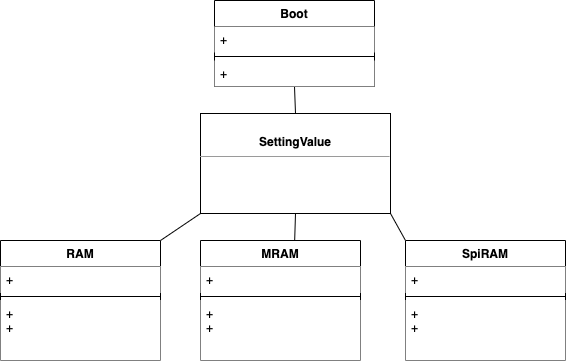

The diagram above was exported from draw.io. Its source (the exported page's mxGraphModel, read from the mxfile embedded in the PNG):
<mxGraphModel dx="616" dy="454" grid="0" gridSize="10" guides="1" tooltips="1" connect="1" arrows="1" fold="1" page="1" pageScale="1" pageWidth="827" pageHeight="1169" math="0" shadow="0">
  <root>
    <mxCell id="0" />
    <mxCell id="1" parent="0" />
    <mxCell id="20" style="edgeStyle=none;html=1;exitX=0.5;exitY=1;exitDx=0;exitDy=0;entryX=0.5;entryY=0;entryDx=0;entryDy=0;endArrow=none;endFill=0;" parent="1" source="2" target="7" edge="1">
      <mxGeometry relative="1" as="geometry" />
    </mxCell>
    <mxCell id="2" value="Boot" style="swimlane;fontStyle=1;align=center;verticalAlign=top;childLayout=stackLayout;horizontal=1;startSize=26;horizontalStack=0;resizeParent=1;resizeParentMax=0;resizeLast=0;collapsible=1;marginBottom=0;" parent="1" vertex="1">
      <mxGeometry x="254" y="40" width="160" height="86" as="geometry" />
    </mxCell>
    <mxCell id="3" value="+ " style="text;strokeColor=none;fillColor=default;align=left;verticalAlign=top;spacingLeft=4;spacingRight=4;overflow=hidden;rotatable=0;points=[[0,0.5],[1,0.5]];portConstraint=eastwest;" parent="2" vertex="1">
      <mxGeometry y="26" width="160" height="26" as="geometry" />
    </mxCell>
    <mxCell id="4" value="" style="line;strokeWidth=1;fillColor=none;align=left;verticalAlign=middle;spacingTop=-1;spacingLeft=3;spacingRight=3;rotatable=0;labelPosition=right;points=[];portConstraint=eastwest;strokeColor=inherit;" parent="2" vertex="1">
      <mxGeometry y="52" width="160" height="8" as="geometry" />
    </mxCell>
    <mxCell id="5" value="+  " style="text;strokeColor=none;fillColor=default;align=left;verticalAlign=top;spacingLeft=4;spacingRight=4;overflow=hidden;rotatable=0;points=[[0,0.5],[1,0.5]];portConstraint=eastwest;" parent="2" vertex="1">
      <mxGeometry y="60" width="160" height="26" as="geometry" />
    </mxCell>
    <mxCell id="21" style="edgeStyle=none;html=1;exitX=0.5;exitY=1;exitDx=0;exitDy=0;entryX=0.588;entryY=0.025;entryDx=0;entryDy=0;entryPerimeter=0;endArrow=none;endFill=0;" parent="1" source="7" target="16" edge="1">
      <mxGeometry relative="1" as="geometry" />
    </mxCell>
    <mxCell id="22" style="edgeStyle=none;html=1;exitX=1;exitY=1;exitDx=0;exitDy=0;entryX=0;entryY=0;entryDx=0;entryDy=0;endArrow=none;endFill=0;" parent="1" source="7" target="8" edge="1">
      <mxGeometry relative="1" as="geometry" />
    </mxCell>
    <mxCell id="23" style="edgeStyle=none;html=1;exitX=0;exitY=1;exitDx=0;exitDy=0;entryX=1;entryY=0;entryDx=0;entryDy=0;endArrow=none;endFill=0;" parent="1" source="7" target="12" edge="1">
      <mxGeometry relative="1" as="geometry" />
    </mxCell>
    <mxCell id="7" value="&lt;p style=&quot;margin:0px;margin-top:4px;text-align:center;&quot;&gt;&lt;b&gt;&lt;br&gt;&lt;/b&gt;&lt;/p&gt;&lt;p style=&quot;margin:0px;margin-top:4px;text-align:center;&quot;&gt;&lt;b&gt;SettingValue&lt;/b&gt;&lt;/p&gt;&lt;hr size=&quot;1&quot;&gt;&lt;p style=&quot;margin:0px;margin-left:4px;&quot;&gt;&lt;/p&gt;&lt;p style=&quot;margin:0px;margin-left:4px;&quot;&gt;&lt;br&gt;&lt;/p&gt;" style="verticalAlign=top;align=left;overflow=fill;fontSize=12;fontFamily=Helvetica;html=1;" parent="1" vertex="1">
      <mxGeometry x="240" y="153" width="190" height="100" as="geometry" />
    </mxCell>
    <mxCell id="8" value="SpiRAM" style="swimlane;fontStyle=1;align=center;verticalAlign=top;childLayout=stackLayout;horizontal=1;startSize=26;horizontalStack=0;resizeParent=1;resizeParentMax=0;resizeLast=0;collapsible=1;marginBottom=0;" parent="1" vertex="1">
      <mxGeometry x="445" y="280" width="160" height="120" as="geometry" />
    </mxCell>
    <mxCell id="9" value="+  " style="text;strokeColor=none;fillColor=default;align=left;verticalAlign=top;spacingLeft=4;spacingRight=4;overflow=hidden;rotatable=0;points=[[0,0.5],[1,0.5]];portConstraint=eastwest;" parent="8" vertex="1">
      <mxGeometry y="26" width="160" height="26" as="geometry" />
    </mxCell>
    <mxCell id="10" value="" style="line;strokeWidth=1;fillColor=none;align=left;verticalAlign=middle;spacingTop=-1;spacingLeft=3;spacingRight=3;rotatable=0;labelPosition=right;points=[];portConstraint=eastwest;strokeColor=inherit;" parent="8" vertex="1">
      <mxGeometry y="52" width="160" height="8" as="geometry" />
    </mxCell>
    <mxCell id="11" value="+ &#10;+ " style="text;strokeColor=none;fillColor=default;align=left;verticalAlign=top;spacingLeft=4;spacingRight=4;overflow=hidden;rotatable=0;points=[[0,0.5],[1,0.5]];portConstraint=eastwest;" parent="8" vertex="1">
      <mxGeometry y="60" width="160" height="60" as="geometry" />
    </mxCell>
    <mxCell id="12" value="RAM" style="swimlane;fontStyle=1;align=center;verticalAlign=top;childLayout=stackLayout;horizontal=1;startSize=26;horizontalStack=0;resizeParent=1;resizeParentMax=0;resizeLast=0;collapsible=1;marginBottom=0;" parent="1" vertex="1">
      <mxGeometry x="40" y="280" width="160" height="120" as="geometry" />
    </mxCell>
    <mxCell id="13" value="+  " style="text;strokeColor=none;fillColor=default;align=left;verticalAlign=top;spacingLeft=4;spacingRight=4;overflow=hidden;rotatable=0;points=[[0,0.5],[1,0.5]];portConstraint=eastwest;" parent="12" vertex="1">
      <mxGeometry y="26" width="160" height="26" as="geometry" />
    </mxCell>
    <mxCell id="14" value="" style="line;strokeWidth=1;fillColor=none;align=left;verticalAlign=middle;spacingTop=-1;spacingLeft=3;spacingRight=3;rotatable=0;labelPosition=right;points=[];portConstraint=eastwest;strokeColor=inherit;" parent="12" vertex="1">
      <mxGeometry y="52" width="160" height="8" as="geometry" />
    </mxCell>
    <mxCell id="15" value="+ &#10;+ " style="text;strokeColor=none;fillColor=default;align=left;verticalAlign=top;spacingLeft=4;spacingRight=4;overflow=hidden;rotatable=0;points=[[0,0.5],[1,0.5]];portConstraint=eastwest;" parent="12" vertex="1">
      <mxGeometry y="60" width="160" height="60" as="geometry" />
    </mxCell>
    <mxCell id="16" value="MRAM" style="swimlane;fontStyle=1;align=center;verticalAlign=top;childLayout=stackLayout;horizontal=1;startSize=26;horizontalStack=0;resizeParent=1;resizeParentMax=0;resizeLast=0;collapsible=1;marginBottom=0;" parent="1" vertex="1">
      <mxGeometry x="240" y="280" width="160" height="120" as="geometry" />
    </mxCell>
    <mxCell id="17" value="+  " style="text;strokeColor=none;fillColor=default;align=left;verticalAlign=top;spacingLeft=4;spacingRight=4;overflow=hidden;rotatable=0;points=[[0,0.5],[1,0.5]];portConstraint=eastwest;" parent="16" vertex="1">
      <mxGeometry y="26" width="160" height="26" as="geometry" />
    </mxCell>
    <mxCell id="18" value="" style="line;strokeWidth=1;fillColor=none;align=left;verticalAlign=middle;spacingTop=-1;spacingLeft=3;spacingRight=3;rotatable=0;labelPosition=right;points=[];portConstraint=eastwest;strokeColor=inherit;" parent="16" vertex="1">
      <mxGeometry y="52" width="160" height="8" as="geometry" />
    </mxCell>
    <mxCell id="19" value="+ &#10;+ " style="text;strokeColor=none;fillColor=default;align=left;verticalAlign=top;spacingLeft=4;spacingRight=4;overflow=hidden;rotatable=0;points=[[0,0.5],[1,0.5]];portConstraint=eastwest;" parent="16" vertex="1">
      <mxGeometry y="60" width="160" height="60" as="geometry" />
    </mxCell>
  </root>
</mxGraphModel>